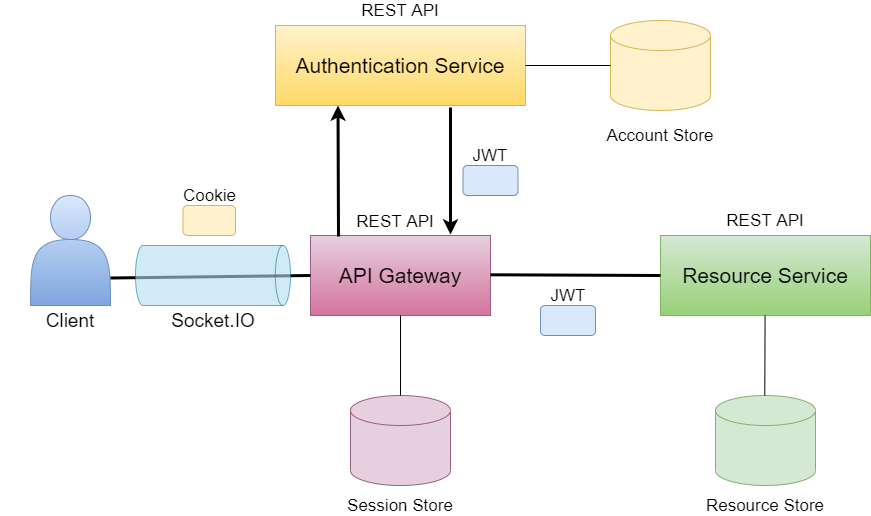

The diagram above was exported from draw.io. Its source (the exported page's mxGraphModel, read from the mxfile embedded in the PNG):
<mxGraphModel dx="1182" dy="764" grid="1" gridSize="30" guides="1" tooltips="1" connect="1" arrows="1" fold="1" page="1" pageScale="1" pageWidth="1169" pageHeight="827" background="none" math="0" shadow="0">
  <root>
    <mxCell id="0" />
    <mxCell id="1" parent="0" />
    <mxCell id="9hAmnOpiYuZZToOAhnej-2" value="" style="shape=actor;whiteSpace=wrap;html=1;fillColor=#dae8fc;strokeColor=#6c8ebf;gradientColor=#7ea6e0;" parent="1" vertex="1">
      <mxGeometry x="120" y="310" width="80" height="110" as="geometry" />
    </mxCell>
    <mxCell id="9hAmnOpiYuZZToOAhnej-4" value="&lt;font style=&quot;font-size: 21px;&quot;&gt;API Gateway&lt;/font&gt;" style="rounded=0;whiteSpace=wrap;html=1;fontSize=21;gradientColor=#d5739d;fillColor=#e6d0de;strokeColor=#996185;" parent="1" vertex="1">
      <mxGeometry x="400" y="350" width="180" height="80" as="geometry" />
    </mxCell>
    <mxCell id="9hAmnOpiYuZZToOAhnej-5" value="&lt;font style=&quot;font-size: 21px&quot;&gt;Resource Service&lt;/font&gt;" style="rounded=0;whiteSpace=wrap;html=1;fontSize=21;gradientColor=#97d077;fillColor=#d5e8d4;strokeColor=#82b366;" parent="1" vertex="1">
      <mxGeometry x="750" y="350" width="210" height="80" as="geometry" />
    </mxCell>
    <mxCell id="9hAmnOpiYuZZToOAhnej-6" value="Authentication Service" style="rounded=0;whiteSpace=wrap;html=1;fontSize=21;gradientColor=#ffd966;fillColor=#fff2cc;strokeColor=#d6b656;" parent="1" vertex="1">
      <mxGeometry x="365" y="140" width="250" height="80" as="geometry" />
    </mxCell>
    <mxCell id="9hAmnOpiYuZZToOAhnej-7" value="" style="shape=cylinder3;whiteSpace=wrap;html=1;boundedLbl=1;backgroundOutline=1;size=15;fontSize=21;strokeColor=#996185;fillColor=#e6d0de;" parent="1" vertex="1">
      <mxGeometry x="440" y="510" width="100" height="90" as="geometry" />
    </mxCell>
    <mxCell id="9hAmnOpiYuZZToOAhnej-8" value="" style="shape=cylinder3;whiteSpace=wrap;html=1;boundedLbl=1;backgroundOutline=1;size=15;fontSize=21;strokeColor=#82b366;fillColor=#d5e8d4;" parent="1" vertex="1">
      <mxGeometry x="805" y="510" width="100" height="90" as="geometry" />
    </mxCell>
    <mxCell id="9hAmnOpiYuZZToOAhnej-9" value="" style="shape=cylinder3;whiteSpace=wrap;html=1;boundedLbl=1;backgroundOutline=1;size=15;fontSize=21;strokeColor=#d6b656;fillColor=#fff2cc;" parent="1" vertex="1">
      <mxGeometry x="700" y="135" width="100" height="90" as="geometry" />
    </mxCell>
    <mxCell id="9hAmnOpiYuZZToOAhnej-11" value="" style="endArrow=none;html=1;fontSize=21;exitX=0.5;exitY=0;exitDx=0;exitDy=0;exitPerimeter=0;" parent="1" source="9hAmnOpiYuZZToOAhnej-7" edge="1">
      <mxGeometry width="50" height="50" relative="1" as="geometry">
        <mxPoint x="490" y="480" as="sourcePoint" />
        <mxPoint x="490" y="430" as="targetPoint" />
      </mxGeometry>
    </mxCell>
    <mxCell id="9hAmnOpiYuZZToOAhnej-12" value="" style="endArrow=none;html=1;fontSize=21;" parent="1" edge="1">
      <mxGeometry width="50" height="50" relative="1" as="geometry">
        <mxPoint x="854.29" y="510" as="sourcePoint" />
        <mxPoint x="854.5799999999999" y="430.0000000000002" as="targetPoint" />
      </mxGeometry>
    </mxCell>
    <mxCell id="9hAmnOpiYuZZToOAhnej-14" value="" style="endArrow=none;html=1;fontSize=21;entryX=0;entryY=0.5;entryDx=0;entryDy=0;entryPerimeter=0;exitX=1;exitY=0.5;exitDx=0;exitDy=0;" parent="1" source="9hAmnOpiYuZZToOAhnej-6" target="9hAmnOpiYuZZToOAhnej-9" edge="1">
      <mxGeometry width="50" height="50" relative="1" as="geometry">
        <mxPoint x="650" y="229.99999999999977" as="sourcePoint" />
        <mxPoint x="650" y="130.00000000000023" as="targetPoint" />
      </mxGeometry>
    </mxCell>
    <mxCell id="9hAmnOpiYuZZToOAhnej-15" value="" style="endArrow=none;html=1;fontSize=21;entryX=0;entryY=0.5;entryDx=0;entryDy=0;exitX=1;exitY=0.5;exitDx=0;exitDy=0;strokeWidth=3;" parent="1" target="9hAmnOpiYuZZToOAhnej-5" edge="1">
      <mxGeometry width="50" height="50" relative="1" as="geometry">
        <mxPoint x="580" y="389.28999999999996" as="sourcePoint" />
        <mxPoint x="680" y="389.28999999999996" as="targetPoint" />
      </mxGeometry>
    </mxCell>
    <mxCell id="9hAmnOpiYuZZToOAhnej-17" value="" style="endArrow=classic;html=1;fontSize=25;spacing=2;strokeWidth=3;entryX=0.25;entryY=1;entryDx=0;entryDy=0;" parent="1" target="9hAmnOpiYuZZToOAhnej-6" edge="1">
      <mxGeometry width="50" height="50" relative="1" as="geometry">
        <mxPoint x="428" y="351" as="sourcePoint" />
        <mxPoint x="443" y="223" as="targetPoint" />
        <Array as="points" />
      </mxGeometry>
    </mxCell>
    <mxCell id="9hAmnOpiYuZZToOAhnej-18" value="" style="endArrow=classic;html=1;fontSize=25;spacing=2;strokeWidth=3;" parent="1" edge="1">
      <mxGeometry width="50" height="50" relative="1" as="geometry">
        <mxPoint x="540" y="222" as="sourcePoint" />
        <mxPoint x="540" y="349" as="targetPoint" />
      </mxGeometry>
    </mxCell>
    <mxCell id="9hAmnOpiYuZZToOAhnej-19" value="JWT" style="text;html=1;align=center;verticalAlign=middle;whiteSpace=wrap;rounded=0;fontSize=17;strokeWidth=1;perimeterSpacing=0;" parent="1" vertex="1">
      <mxGeometry x="560" y="260" width="40" height="20" as="geometry" />
    </mxCell>
    <mxCell id="9hAmnOpiYuZZToOAhnej-20" value="" style="rounded=1;whiteSpace=wrap;html=1;strokeWidth=1;fontSize=25;fillColor=#dae8fc;strokeColor=#6c8ebf;" parent="1" vertex="1">
      <mxGeometry x="552.5" y="280" width="55" height="30" as="geometry" />
    </mxCell>
    <mxCell id="9hAmnOpiYuZZToOAhnej-26" value="JWT" style="text;html=1;align=center;verticalAlign=middle;whiteSpace=wrap;rounded=0;fontSize=17;strokeWidth=1;perimeterSpacing=0;" parent="1" vertex="1">
      <mxGeometry x="637.5" y="400" width="40" height="20" as="geometry" />
    </mxCell>
    <mxCell id="9hAmnOpiYuZZToOAhnej-27" value="" style="rounded=1;whiteSpace=wrap;html=1;strokeWidth=1;fontSize=25;fillColor=#dae8fc;strokeColor=#6c8ebf;" parent="1" vertex="1">
      <mxGeometry x="630" y="420" width="55" height="30" as="geometry" />
    </mxCell>
    <mxCell id="9hAmnOpiYuZZToOAhnej-28" value="REST API" style="text;html=1;strokeColor=none;fillColor=none;align=center;verticalAlign=middle;whiteSpace=wrap;rounded=0;fontSize=17;" parent="1" vertex="1">
      <mxGeometry x="785" y="325" width="140" height="20" as="geometry" />
    </mxCell>
    <mxCell id="9hAmnOpiYuZZToOAhnej-29" value="Cookie" style="text;html=1;align=center;verticalAlign=middle;whiteSpace=wrap;rounded=0;fontSize=17;strokeWidth=1;perimeterSpacing=0;" parent="1" vertex="1">
      <mxGeometry x="242.5" y="300" width="112.5" height="20" as="geometry" />
    </mxCell>
    <mxCell id="9hAmnOpiYuZZToOAhnej-30" value="" style="rounded=1;whiteSpace=wrap;html=1;strokeWidth=1;fontSize=25;fillColor=#fff2cc;strokeColor=#d6b656;" parent="1" vertex="1">
      <mxGeometry x="272.5" y="320" width="52.5" height="30" as="geometry" />
    </mxCell>
    <mxCell id="9hAmnOpiYuZZToOAhnej-35" value="Session Store" style="text;html=1;align=center;verticalAlign=middle;whiteSpace=wrap;rounded=0;fontSize=17;strokeWidth=1;perimeterSpacing=0;" parent="1" vertex="1">
      <mxGeometry x="425" y="610" width="130" height="20" as="geometry" />
    </mxCell>
    <mxCell id="9hAmnOpiYuZZToOAhnej-36" value="Resource Store" style="text;html=1;align=center;verticalAlign=middle;whiteSpace=wrap;rounded=0;fontSize=17;strokeWidth=1;perimeterSpacing=0;" parent="1" vertex="1">
      <mxGeometry x="790" y="610" width="130" height="20" as="geometry" />
    </mxCell>
    <mxCell id="9hAmnOpiYuZZToOAhnej-37" value="Account Store" style="text;html=1;align=center;verticalAlign=middle;whiteSpace=wrap;rounded=0;fontSize=17;strokeWidth=1;perimeterSpacing=0;" parent="1" vertex="1">
      <mxGeometry x="685" y="240" width="130" height="20" as="geometry" />
    </mxCell>
    <mxCell id="9hAmnOpiYuZZToOAhnej-38" value="Client" style="text;html=1;strokeColor=none;fillColor=none;align=center;verticalAlign=middle;whiteSpace=wrap;rounded=0;fontSize=19;" parent="1" vertex="1">
      <mxGeometry x="90" y="425" width="140" height="20" as="geometry" />
    </mxCell>
    <mxCell id="9hAmnOpiYuZZToOAhnej-39" value="" style="endArrow=none;html=1;strokeWidth=3;fontSize=19;entryX=0;entryY=0.5;entryDx=0;entryDy=0;exitX=1;exitY=0.75;exitDx=0;exitDy=0;" parent="1" source="9hAmnOpiYuZZToOAhnej-2" target="9hAmnOpiYuZZToOAhnej-4" edge="1">
      <mxGeometry width="50" height="50" relative="1" as="geometry">
        <mxPoint x="210" y="390" as="sourcePoint" />
        <mxPoint x="310" y="364" as="targetPoint" />
        <Array as="points" />
      </mxGeometry>
    </mxCell>
    <mxCell id="9hAmnOpiYuZZToOAhnej-41" value="" style="shape=cylinder3;whiteSpace=wrap;html=1;boundedLbl=1;backgroundOutline=1;size=7.571428571428726;strokeWidth=1;fillColor=#b1ddf0;fontSize=19;rotation=90;opacity=60;strokeColor=#10739e;" parent="1" vertex="1">
      <mxGeometry x="272.5" y="312.5" width="60" height="155" as="geometry" />
    </mxCell>
    <mxCell id="9hAmnOpiYuZZToOAhnej-43" value="Socket.IO" style="text;html=1;strokeColor=none;fillColor=none;align=center;verticalAlign=middle;whiteSpace=wrap;rounded=0;fontSize=19;opacity=60;" parent="1" vertex="1">
      <mxGeometry x="243.75" y="425" width="117.5" height="20" as="geometry" />
    </mxCell>
    <mxCell id="xudxaoa8vP6FR4pONtTK-1" value="REST API" style="text;html=1;strokeColor=none;fillColor=none;align=center;verticalAlign=middle;whiteSpace=wrap;rounded=0;fontSize=17;" vertex="1" parent="1">
      <mxGeometry x="420" y="115" width="140" height="20" as="geometry" />
    </mxCell>
    <mxCell id="xudxaoa8vP6FR4pONtTK-2" value="REST API" style="text;html=1;strokeColor=none;fillColor=none;align=center;verticalAlign=middle;whiteSpace=wrap;rounded=0;fontSize=17;" vertex="1" parent="1">
      <mxGeometry x="430" y="335" width="110" as="geometry" />
    </mxCell>
  </root>
</mxGraphModel>